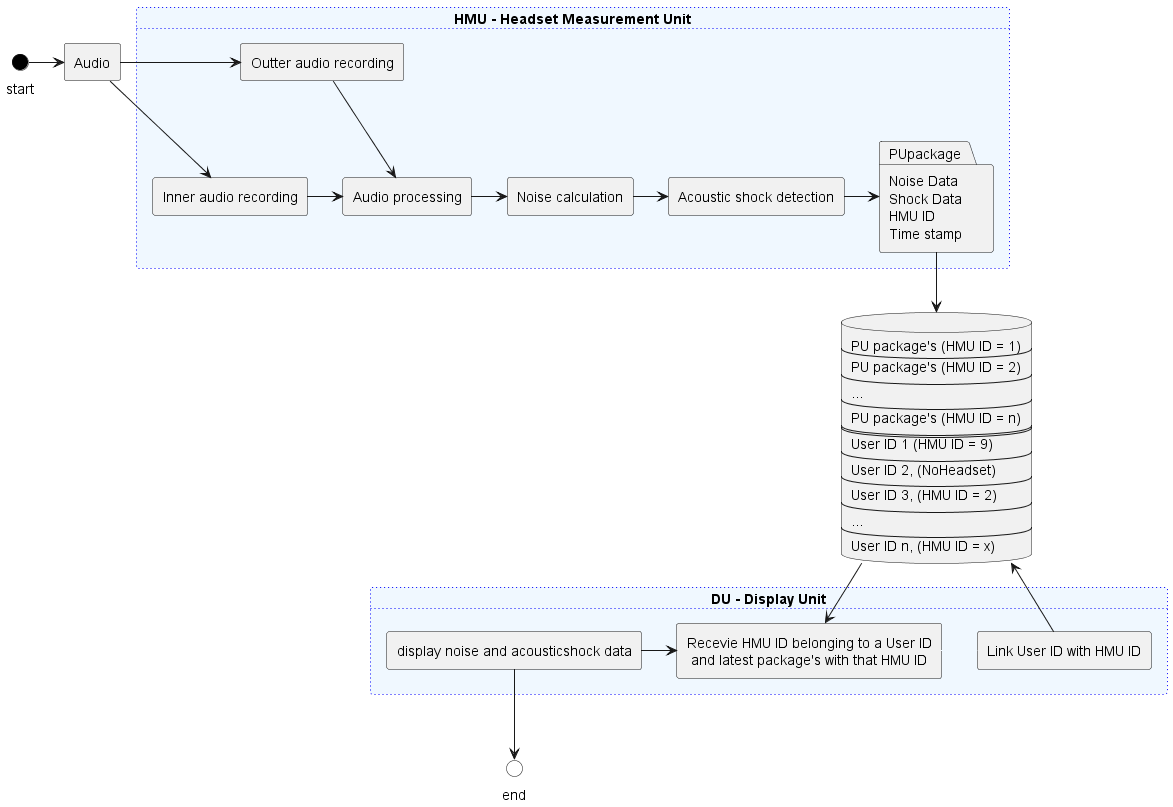

The diagram above was rendered by PlantUML. Its source (embedded in the PNG):
@startuml dataFlowDiagram      
    interface start #Black
    agent au as "Audio"

    card HMU as "HMU - Headset Measurement Unit" #aliceblue;line:blue;line.dotted;text:blue {
        agent InnerRecau as "Inner audio recording"
        agent OutterRecau as "Outter audio recording"
        agent auproc as "Audio processing" 
        agent noisemes as "Noise calculation"
        agent acshokdet as "Acoustic shock detection"
        package PUpackage as "Noise Data\nShock Data\nHMU ID\nTime stamp"
    }

    interface end #white

    card DU as "DU - Display Unit" #aliceblue;line:blue;line.dotted;text:blue {
        agent displayData as "display noise and acousticshock data"
        agent recPUpack as "Recevie HMU ID belonging to a User ID\n and latest package's with that HMU ID"
        agent enableUser as "Link User ID with HMU ID"
        
    }
   

    database DB as "
        PU package's (HMU ID = 1)
        ----
        PU package's (HMU ID = 2)
        ----
        ...
        ----
        PU package's (HMU ID = n)
        ====
        User ID 1 (HMU ID = 9)
        ----
        User ID 2, (NoHeadset)
        ----
        User ID 3, (HMU ID = 2)
        ---
        ...
        ---
        User ID n, (HMU ID = x)
        " 
    

    start -> au
    au -> OutterRecau
    au --> InnerRecau
    OutterRecau --> auproc
    InnerRecau -> auproc
    auproc -> noisemes
    noisemes -> acshokdet   
    acshokdet -> PUpackage 
    displayData --> end 
    
    displayData -> recPUpack
    recPUpack -[#aliceblue]> enableUser
    DB --> recPUpack
    DB <-- enableUser
    PUpackage --> DB

@enduml